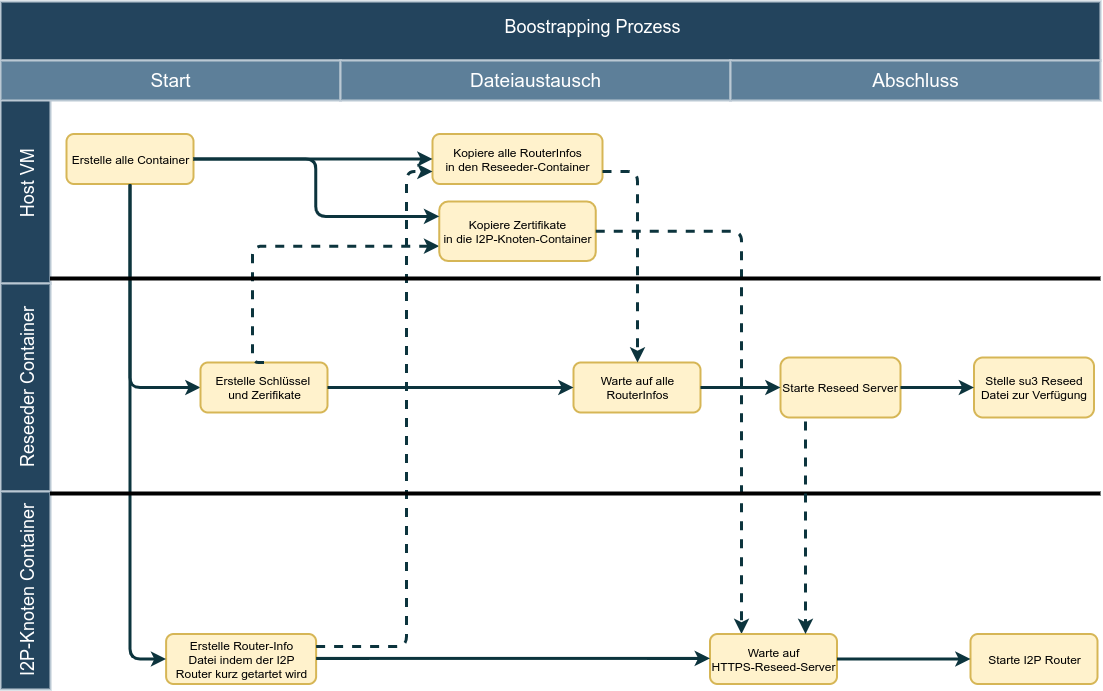

The diagram above was exported from draw.io. Its source (the exported page's mxGraphModel, read from the mxfile embedded in the PNG):
<mxGraphModel dx="1672" dy="117" grid="1" gridSize="10" guides="1" tooltips="1" connect="1" arrows="1" fold="1" page="1" pageScale="1" pageWidth="1169" pageHeight="827" background="#ffffff" math="0" shadow="0">
  <root>
    <mxCell id="0" />
    <mxCell id="1" parent="0" />
    <mxCell id="56" value="Boostrapping Prozess" style="strokeColor=#BAC8D3;fillColor=#23445D;fontSize=18;strokeWidth=2;fontFamily=Helvetica;html=1;fontColor=#FFFFFF;fontStyle=0;spacingBottom=8;spacingRight=0;spacingLeft=83;" parent="1" vertex="1">
      <mxGeometry x="35" y="890" width="1100" height="59" as="geometry" />
    </mxCell>
    <mxCell id="57" value="&lt;font style=&quot;font-size: 18px&quot;&gt;Host VM&lt;/font&gt;" style="strokeColor=#BAC8D3;fillColor=#23445D;fontSize=24;strokeWidth=2;horizontal=0;fontFamily=Helvetica;html=1;fontColor=#FFFFFF;fontStyle=0" parent="1" vertex="1">
      <mxGeometry x="35" y="972.5" width="50" height="199.5" as="geometry" />
    </mxCell>
    <mxCell id="64" value="&lt;font style=&quot;font-size: 18px&quot;&gt;Reseeder Container&lt;/font&gt;" style="strokeColor=#BAC8D3;fillColor=#23445D;fontSize=24;strokeWidth=2;horizontal=0;fontFamily=Helvetica;html=1;fontColor=#FFFFFF;fontStyle=0" parent="1" vertex="1">
      <mxGeometry x="35" y="1172" width="50" height="208" as="geometry" />
    </mxCell>
    <mxCell id="67" value="&lt;font style=&quot;font-size: 18px&quot;&gt;I2P-Knoten Container&lt;/font&gt;" style="strokeColor=#BAC8D3;fillColor=#23445D;fontSize=24;strokeWidth=2;horizontal=0;fontFamily=Helvetica;html=1;fontColor=#FFFFFF;fontStyle=0" parent="1" vertex="1">
      <mxGeometry x="35" y="1380" width="50" height="198" as="geometry" />
    </mxCell>
    <mxCell id="89" style="edgeStyle=orthogonalEdgeStyle;rounded=1;jumpStyle=none;html=1;exitX=0.5;exitY=1;entryX=0;entryY=0.5;labelBackgroundColor=#ffffff;startArrow=none;startFill=0;endArrow=classic;jettySize=auto;orthogonalLoop=1;strokeColor=#0C343D;strokeWidth=3;fontFamily=Helvetica;fontSize=11;fontColor=#000000;exitDx=0;exitDy=0;" parent="1" source="90" target="92" edge="1">
      <mxGeometry relative="1" as="geometry">
        <Array as="points">
          <mxPoint x="165" y="1276" />
        </Array>
      </mxGeometry>
    </mxCell>
    <mxCell id="90" value="Erstelle alle Container" style="rounded=1;strokeWidth=2;fontFamily=Helvetica;html=1;fillColor=#fff2cc;strokeColor=#d6b656;" parent="1" vertex="1">
      <mxGeometry x="101.00455782312929" y="1022.5" width="127" height="50" as="geometry" />
    </mxCell>
    <mxCell id="91" value="Kopiere alle RouterInfos&lt;br&gt;in den Reseeder-Container" style="rounded=1;strokeWidth=2;fontFamily=Helvetica;html=1;fillColor=#fff2cc;strokeColor=#d6b656;" parent="1" vertex="1">
      <mxGeometry x="467" y="1022.5" width="170" height="50" as="geometry" />
    </mxCell>
    <mxCell id="92" value="Erstelle Schlüssel &lt;br&gt;und Zerifikate" style="rounded=1;strokeWidth=2;fontFamily=Helvetica;html=1;labelBackgroundColor=none;fillColor=#fff2cc;strokeColor=#d6b656;" parent="1" vertex="1">
      <mxGeometry x="235.0037414965986" y="1251" width="127" height="50" as="geometry" />
    </mxCell>
    <mxCell id="93" value="Warte auf alle&lt;br&gt;RouterInfos" style="rounded=1;strokeWidth=2;fontFamily=Helvetica;html=1;fillColor=#fff2cc;strokeColor=#d6b656;" parent="1" vertex="1">
      <mxGeometry x="608.004761904762" y="1251" width="127" height="50" as="geometry" />
    </mxCell>
    <mxCell id="95" value="Erstelle Router-Info&lt;br&gt;Datei indem der I2P&lt;br&gt;Router kurz getartet wird" style="rounded=1;strokeWidth=2;fontFamily=Helvetica;html=1;fillColor=#fff2cc;strokeColor=#d6b656;" parent="1" vertex="1">
      <mxGeometry x="200.61" y="1522.5" width="150" height="50" as="geometry" />
    </mxCell>
    <mxCell id="113" value="" style="edgeStyle=elbowEdgeStyle;elbow=horizontal;strokeWidth=3;strokeColor=#0C343D;fontFamily=Helvetica;html=1;exitX=0.5;exitY=1;exitDx=0;exitDy=0;" parent="1" source="90" target="95" edge="1">
      <mxGeometry x="-162.94102040816324" y="897.5" width="131.97278911564624" height="100" as="geometry">
        <mxPoint x="-162.94102040816324" y="997.5" as="sourcePoint" />
        <mxPoint x="-30.96823129251699" y="897.5" as="targetPoint" />
        <Array as="points">
          <mxPoint x="164.61" y="1147" />
          <mxPoint x="252.61" y="1169.5" />
        </Array>
      </mxGeometry>
    </mxCell>
    <mxCell id="114" value="" style="edgeStyle=elbowEdgeStyle;elbow=horizontal;strokeWidth=3;strokeColor=#0C343D;fontFamily=Helvetica;html=1;exitX=1;exitY=0.5;exitDx=0;exitDy=0;" parent="1" source="90" target="91" edge="1">
      <mxGeometry x="-162.94102040816324" y="897.5" width="131.97278911564624" height="100" as="geometry">
        <mxPoint x="-162.94102040816324" y="997.5" as="sourcePoint" />
        <mxPoint x="-30.96823129251699" y="897.5" as="targetPoint" />
      </mxGeometry>
    </mxCell>
    <mxCell id="115" value="" style="edgeStyle=elbowEdgeStyle;elbow=horizontal;strokeWidth=3;strokeColor=#0C343D;fontFamily=Helvetica;html=1;entryX=0;entryY=0.75;entryDx=0;entryDy=0;dashed=1;exitX=0.5;exitY=0;exitDx=0;exitDy=0;" parent="1" source="92" target="wBf9GyWN1vXs42Bb8MgC-145" edge="1">
      <mxGeometry x="-162.94102040816324" y="897.5" width="131.97278911564624" height="100" as="geometry">
        <mxPoint x="-162.94102040816324" y="997.5" as="sourcePoint" />
        <mxPoint x="-30.96823129251699" y="897.5" as="targetPoint" />
        <Array as="points">
          <mxPoint x="287" y="1222" />
        </Array>
      </mxGeometry>
    </mxCell>
    <mxCell id="116" value="" style="edgeStyle=elbowEdgeStyle;elbow=horizontal;strokeWidth=3;strokeColor=#0C343D;fontFamily=Helvetica;html=1;exitX=1;exitY=0.5;exitDx=0;exitDy=0;" parent="1" source="92" target="93" edge="1">
      <mxGeometry x="-162.94102040816324" y="897.5" width="131.97278911564624" height="100" as="geometry">
        <mxPoint x="435.9637414965986" y="1447.5" as="sourcePoint" />
        <mxPoint x="-30.96823129251699" y="897.5" as="targetPoint" />
      </mxGeometry>
    </mxCell>
    <mxCell id="140" value="" style="group" parent="1" vertex="1" connectable="0">
      <mxGeometry x="35" y="949" width="800" height="40" as="geometry" />
    </mxCell>
    <mxCell id="141" value="Start" style="strokeColor=#BAC8D3;fillColor=#5d7f99;fontSize=19;strokeWidth=2;fontFamily=Helvetica;html=1;labelBackgroundColor=none;fontColor=#FFFFFF;" parent="140" vertex="1">
      <mxGeometry width="340" height="40" as="geometry" />
    </mxCell>
    <mxCell id="142" value="Dateiaustausch" style="strokeColor=#BAC8D3;fillColor=#5d7f99;fontSize=19;strokeWidth=2;fontFamily=Helvetica;html=1;labelBackgroundColor=none;fontColor=#FFFFFF;" parent="140" vertex="1">
      <mxGeometry x="340" width="390" height="40" as="geometry" />
    </mxCell>
    <mxCell id="wBf9GyWN1vXs42Bb8MgC-145" value="Kopiere Zertifikate&lt;br&gt;in die I2P-Knoten-Container" style="rounded=1;strokeWidth=2;fontFamily=Helvetica;html=1;fillColor=#fff2cc;strokeColor=#d6b656;" vertex="1" parent="1">
      <mxGeometry x="473.75" y="1090" width="156.5" height="59.5" as="geometry" />
    </mxCell>
    <mxCell id="wBf9GyWN1vXs42Bb8MgC-146" value="" style="edgeStyle=elbowEdgeStyle;elbow=horizontal;strokeWidth=3;strokeColor=#0C343D;fontFamily=Helvetica;html=1;exitX=1;exitY=0.5;exitDx=0;exitDy=0;entryX=0;entryY=0.25;entryDx=0;entryDy=0;" edge="1" parent="1" source="90" target="wBf9GyWN1vXs42Bb8MgC-145">
      <mxGeometry x="-152.94102040816324" y="907.5" width="131.97278911564624" height="100" as="geometry">
        <mxPoint x="238.00455782312918" y="1057.5" as="sourcePoint" />
        <mxPoint x="370.61476190476185" y="1057.5" as="targetPoint" />
      </mxGeometry>
    </mxCell>
    <mxCell id="wBf9GyWN1vXs42Bb8MgC-147" value="" style="edgeStyle=elbowEdgeStyle;elbow=horizontal;strokeWidth=3;strokeColor=#0C343D;fontFamily=Helvetica;html=1;dashed=1;exitX=1;exitY=0.25;exitDx=0;exitDy=0;entryX=0;entryY=0.75;entryDx=0;entryDy=0;" edge="1" parent="1" source="95" target="91">
      <mxGeometry x="-152.94102040816324" y="907.5" width="131.97278911564624" height="100" as="geometry">
        <mxPoint x="337.61374149659855" y="1362" as="sourcePoint" />
        <mxPoint x="501" y="1073" as="targetPoint" />
        <Array as="points">
          <mxPoint x="441" y="1262" />
          <mxPoint x="491" y="1242" />
          <mxPoint x="451" y="1202" />
          <mxPoint x="421" y="1292" />
          <mxPoint x="481" y="1282" />
          <mxPoint x="471" y="1282" />
          <mxPoint x="444" y="1312" />
        </Array>
      </mxGeometry>
    </mxCell>
    <mxCell id="wBf9GyWN1vXs42Bb8MgC-149" value="" style="edgeStyle=elbowEdgeStyle;elbow=horizontal;strokeWidth=3;strokeColor=#0C343D;fontFamily=Helvetica;html=1;entryX=0.5;entryY=0;entryDx=0;entryDy=0;dashed=1;exitX=1;exitY=0.75;exitDx=0;exitDy=0;" edge="1" parent="1" source="91" target="93">
      <mxGeometry x="-152.94102040816324" y="907.5" width="131.97278911564624" height="100" as="geometry">
        <mxPoint x="337.61374149659855" y="1362" as="sourcePoint" />
        <mxPoint x="391.00476190476184" y="1057.5" as="targetPoint" />
        <Array as="points">
          <mxPoint x="672" y="1180" />
          <mxPoint x="662" y="1240" />
          <mxPoint x="639" y="1200" />
          <mxPoint x="695" y="1290" />
          <mxPoint x="651" y="1192" />
        </Array>
      </mxGeometry>
    </mxCell>
    <mxCell id="wBf9GyWN1vXs42Bb8MgC-150" value="Starte Reseed Server" style="whiteSpace=wrap;html=1;rounded=1;strokeColor=#d6b656;strokeWidth=2;fillColor=#fff2cc;" vertex="1" parent="1">
      <mxGeometry x="815.0047619047618" y="1246" width="120" height="60" as="geometry" />
    </mxCell>
    <mxCell id="wBf9GyWN1vXs42Bb8MgC-152" value="" style="edgeStyle=elbowEdgeStyle;elbow=horizontal;strokeWidth=3;strokeColor=#0C343D;fontFamily=Helvetica;html=1;exitX=1;exitY=0.5;exitDx=0;exitDy=0;entryX=0;entryY=0.5;entryDx=0;entryDy=0;" edge="1" parent="1" source="93" target="wBf9GyWN1vXs42Bb8MgC-150">
      <mxGeometry x="294.44897959183675" y="897" width="131.97278911564624" height="100" as="geometry">
        <mxPoint x="808.0037414965985" y="1351.5" as="sourcePoint" />
        <mxPoint x="891" y="1352" as="targetPoint" />
      </mxGeometry>
    </mxCell>
    <mxCell id="wBf9GyWN1vXs42Bb8MgC-155" value="" style="edgeStyle=elbowEdgeStyle;elbow=horizontal;strokeWidth=3;strokeColor=#0C343D;fontFamily=Helvetica;html=1;entryX=0.25;entryY=0;entryDx=0;entryDy=0;dashed=1;exitX=1;exitY=0.5;exitDx=0;exitDy=0;" edge="1" parent="1" source="wBf9GyWN1vXs42Bb8MgC-145" target="94">
      <mxGeometry x="377.55897959183676" y="952.5" width="131.97278911564624" height="100" as="geometry">
        <mxPoint x="827.6137414965985" y="1381.9999999999998" as="sourcePoint" />
        <mxPoint x="1011.5" y="1187.25" as="targetPoint" />
        <Array as="points">
          <mxPoint x="776" y="1320" />
          <mxPoint x="732" y="1290" />
          <mxPoint x="631" y="1250" />
          <mxPoint x="595" y="1260" />
          <mxPoint x="635" y="1210" />
          <mxPoint x="765" y="1230" />
        </Array>
      </mxGeometry>
    </mxCell>
    <mxCell id="143" value="Abschluss" style="strokeColor=#BAC8D3;fillColor=#5d7f99;fontSize=19;strokeWidth=2;fontFamily=Helvetica;html=1;labelBackgroundColor=none;fontColor=#FFFFFF;" parent="1" vertex="1">
      <mxGeometry x="765" y="949" width="370" height="40" as="geometry" />
    </mxCell>
    <mxCell id="wBf9GyWN1vXs42Bb8MgC-156" value="Starte I2P Router" style="rounded=1;strokeWidth=2;fontFamily=Helvetica;html=1;fillColor=#fff2cc;strokeColor=#d6b656;" vertex="1" parent="1">
      <mxGeometry x="1005.004761904762" y="1522.5" width="127" height="50" as="geometry" />
    </mxCell>
    <mxCell id="wBf9GyWN1vXs42Bb8MgC-159" value="" style="line;strokeWidth=4;html=1;perimeter=backbonePerimeter;points=[];outlineConnect=0;labelBackgroundColor=none;fontSize=18;" vertex="1" parent="1">
      <mxGeometry x="84.5" y="1162" width="1050.5" height="10" as="geometry" />
    </mxCell>
    <mxCell id="wBf9GyWN1vXs42Bb8MgC-160" value="" style="line;strokeWidth=4;html=1;perimeter=backbonePerimeter;points=[];outlineConnect=0;labelBackgroundColor=none;fontSize=18;" vertex="1" parent="1">
      <mxGeometry x="84.5" y="1377" width="1050.5" height="10" as="geometry" />
    </mxCell>
    <mxCell id="94" value="Warte auf&lt;br&gt;HTTPS-Reseed-Server" style="rounded=1;strokeWidth=2;fontFamily=Helvetica;html=1;fillColor=#fff2cc;strokeColor=#d6b656;" parent="1" vertex="1">
      <mxGeometry x="744.504761904762" y="1522.5" width="127" height="50" as="geometry" />
    </mxCell>
    <mxCell id="wBf9GyWN1vXs42Bb8MgC-162" value="" style="edgeStyle=elbowEdgeStyle;elbow=horizontal;strokeWidth=3;strokeColor=#0C343D;fontFamily=Helvetica;html=1;entryX=0.75;entryY=0;entryDx=0;entryDy=0;dashed=1;" edge="1" parent="1" target="94">
      <mxGeometry x="75.05897959183676" y="1207.5" width="131.97278911564624" height="100" as="geometry">
        <mxPoint x="840" y="1310" as="sourcePoint" />
        <mxPoint x="899.5047619047618" y="1551" as="targetPoint" />
        <Array as="points">
          <mxPoint x="840" y="1420" />
          <mxPoint x="890" y="1540" />
          <mxPoint x="867" y="1500" />
          <mxPoint x="923" y="1590" />
          <mxPoint x="879" y="1492" />
        </Array>
      </mxGeometry>
    </mxCell>
    <mxCell id="wBf9GyWN1vXs42Bb8MgC-164" value="" style="edgeStyle=elbowEdgeStyle;elbow=horizontal;strokeWidth=3;strokeColor=#0C343D;fontFamily=Helvetica;html=1;exitX=1;exitY=0.5;exitDx=0;exitDy=0;" edge="1" parent="1">
      <mxGeometry x="-162.94102040816324" y="896.9100000000001" width="131.97278911564624" height="100" as="geometry">
        <mxPoint x="350.61000000000035" y="1546.9099999999999" as="sourcePoint" />
        <mxPoint x="744.5047619047618" y="1546.9099999999999" as="targetPoint" />
      </mxGeometry>
    </mxCell>
    <mxCell id="wBf9GyWN1vXs42Bb8MgC-165" value="" style="edgeStyle=elbowEdgeStyle;elbow=horizontal;strokeWidth=3;strokeColor=#0C343D;fontFamily=Helvetica;html=1;exitX=1;exitY=0.5;exitDx=0;exitDy=0;entryX=0;entryY=0.5;entryDx=0;entryDy=0;" edge="1" parent="1" source="94" target="wBf9GyWN1vXs42Bb8MgC-156">
      <mxGeometry x="-152.94102040816324" y="906.9100000000001" width="131.97278911564624" height="100" as="geometry">
        <mxPoint x="360.61000000000035" y="1556.9099999999996" as="sourcePoint" />
        <mxPoint x="754.5047619047618" y="1556.9099999999996" as="targetPoint" />
      </mxGeometry>
    </mxCell>
    <mxCell id="wBf9GyWN1vXs42Bb8MgC-166" value="Stelle su3 Reseed&lt;br&gt;Datei zur Verfügung" style="whiteSpace=wrap;html=1;rounded=1;strokeColor=#d6b656;strokeWidth=2;fillColor=#fff2cc;" vertex="1" parent="1">
      <mxGeometry x="1008.5047619047618" y="1246" width="120" height="60" as="geometry" />
    </mxCell>
    <mxCell id="wBf9GyWN1vXs42Bb8MgC-168" value="" style="edgeStyle=elbowEdgeStyle;elbow=horizontal;strokeWidth=3;strokeColor=#0C343D;fontFamily=Helvetica;html=1;exitX=1;exitY=0.5;exitDx=0;exitDy=0;entryX=0;entryY=0.5;entryDx=0;entryDy=0;" edge="1" parent="1" source="wBf9GyWN1vXs42Bb8MgC-150" target="wBf9GyWN1vXs42Bb8MgC-166">
      <mxGeometry x="521.4489795918367" y="941" width="131.97278911564624" height="100" as="geometry">
        <mxPoint x="962.0047619047618" y="1320" as="sourcePoint" />
        <mxPoint x="1042.0047619047614" y="1320" as="targetPoint" />
      </mxGeometry>
    </mxCell>
  </root>
</mxGraphModel>